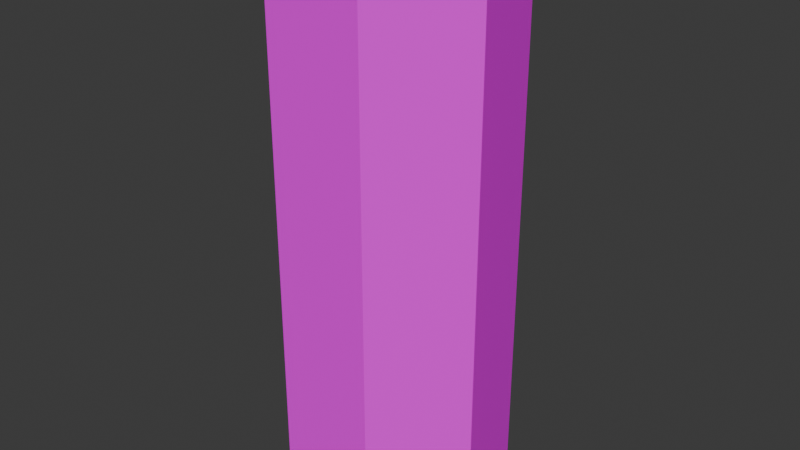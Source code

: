 # Source: SleepingPad01.blend  (saved by Blender 4.2.66; exported with 4.5.12 LTS)
import bpy
from mathutils import Matrix  # noqa: F401  (used for matrix-valued properties, if any)

bpy.ops.wm.read_factory_settings(use_empty=True)
scene = bpy.context.scene
scene.name = 'Scene'

# ---- collections
col_collection = bpy.data.collections.new('Collection'); scene.collection.children.link(col_collection)

# ---- images (referenced by path relative to the original .blend; pixels are not part of the script)
import os
ASSET_DIR = os.environ.get("B2B_ASSET_DIR", "")  # directory of the original .blend (textures are referenced by path, not embedded)
HERE = os.path.dirname(os.path.abspath(__file__))  # packed textures are extracted next to this script under _unpacked/

def load_image(name, relpath, width, height, colorspace="sRGB"):
    """Load a texture the original file referenced (path relative to the .blend, or extracted next to this script)."""
    p = next((c for c in (os.path.join(HERE, relpath), os.path.join(ASSET_DIR, relpath)) if relpath and os.path.exists(c)), "")
    if p:
        img = bpy.data.images.load(p, check_existing=True)
        img.name = name
    else:  # same state as the original file: an image datablock whose file is absent (Cycles renders it pink)
        img = bpy.data.images.new(name, width, height)
        img.source = "FILE"
        img.filepath = "//" + (relpath or name)
    img.colorspace_settings.name = colorspace
    return img
img_sleepingpad01_a_jpg = load_image('SleepingPad01_a.jpg', 'SleepingPad01_a.jpg', 1024, 1024, 'sRGB')

# ---- materials (node trees are filled in below, after node groups)
mat_primary = bpy.data.materials.new('Primary')
mat_primary.alpha_threshold = 0.0
mat_primary.use_transparent_shadow = False
mat_primary.roughness = 0.5
mat_primary.line_color = (0.0, 0.0, 0.0, 1.0)

# ---- material node trees
mat_primary.use_nodes = True; mat_primary.node_tree.nodes.clear()
_N = mat_primary.node_tree.nodes; _L = mat_primary.node_tree.links
n0 = _N.new('ShaderNodeOutputMaterial'); n0.name = 'Material Output'; n0.location = (300, 300)
n1 = _N.new('ShaderNodeBsdfPrincipled'); n1.name = 'Principled BSDF'; n1.location = (10, 300)
n1.inputs[3].default_value = 1.45
n1.inputs[13].default_value = 0.15
n2 = _N.new('ShaderNodeTexImage'); n2.name = 'Image Texture'; n2.location = (-280, 280)
n2.image = img_sleepingpad01_a_jpg
n2.interpolation = 'Closest'
_L.new(n1.outputs[0], n0.inputs[0])
_L.new(n2.outputs[0], n1.inputs[0])
n0.is_active_output = True

# ---- world
world_world = bpy.data.worlds.new('World'); scene.world = world_world
world_world.use_nodes = True; world_world.node_tree.nodes.clear()
_N = world_world.node_tree.nodes; _L = world_world.node_tree.links
n0 = _N.new('ShaderNodeOutputWorld'); n0.name = 'World Output'; n0.location = (300, 300)
n1 = _N.new('ShaderNodeBackground'); n1.name = 'Background'; n1.location = (10, 300)
n1.inputs[0].default_value = (0.05088, 0.05088, 0.05088, 1.0)
_L.new(n1.outputs[0], n0.inputs[0])
n0.is_active_output = True
world_world.color = (0.05088, 0.05088, 0.05088)
world_world.sun_shadow_jitter_overblur = 0.0

# ---- meshes
me_cylinder = bpy.data.meshes.new('Cylinder')
me_cylinder.from_pydata([(5.96e-09, 0.3, 0.0), (5.96e-09, 0.3, 1.455), (0.2345, 0.187, 0.0), (0.2345, 0.187, 1.455), (0.2925, -0.06676, 0.0), (0.2925, -0.06676, 1.455), (0.1302, -0.2703, 0.0), (0.1302, -0.2703, 1.455), (-0.1302, -0.2703, 0.0), (-0.1302, -0.2703, 1.455), (-0.2925, -0.06676, 0.0), (-0.2925, -0.06676, 1.455), (-0.2345, 0.187, 0.0), (-0.2345, 0.187, 1.455)], [], [(0, 1, 3, 2), (2, 3, 5, 4), (4, 5, 7, 6), (6, 7, 9, 8), (8, 9, 11, 10), (3, 1, 13, 11, 9, 7, 5), (10, 11, 13, 12), (12, 13, 1, 0), (0, 2, 4, 6, 8, 10, 12)])
_uv = me_cylinder.uv_layers.new(name='UVMap')
_uv.uv.foreach_set('vector', [1.0, 1.0, 0.0, 1.0, 0.0, 0.9695, 1.0, 0.9695, 1.0, 0.9695, 0.0, 0.9695, 0.0, 0.939, 1.0, 0.939, 1.0, 0.939, 0.0, 0.939, 0.0, 0.9055, 1.0, 0.9055, 1.0, 0.9055, 0.0, 0.9055, 0.0, 0.875, 1.0, 0.875, 1.0, 0.875, 0.0, 0.875, 0.0, 0.8445, 1.0, 0.8445, 0.6771, 0.9451, 0.5833, 0.9665, 0.4688, 0.9573, 0.4062, 0.9268, 0.4688, 0.8933, 0.5833, 0.8872, 0.6771, 0.9085, 1.0, 0.8445, 0.0, 0.8445, 0.0, 0.814, 1.0, 0.814, 1.0, 0.814, 0.0, 0.814, 0.0, 0.7805, 1.0, 0.7805, 0.6771, 0.8262, 0.6771, 0.8628, 0.5833, 0.8872, 0.4688, 0.878, 0.4062, 0.8445, 0.4688, 0.814, 0.5833, 0.8049])
me_cylinder.materials.append(mat_primary)
me_cylinder.update()

# ---- objects
ob_sleepingpad01 = bpy.data.objects.new('SleepingPad01', me_cylinder)

# ---- transforms, parenting, visibility, modifiers, constraints
ob_sleepingpad01.location = (0.0, 0.0, 0.0)

# ---- collection membership
col_collection.objects.link(ob_sleepingpad01)

# ---- scene / render settings (as saved in the file)
scene.frame_start = 1; scene.frame_end = 250; scene.frame_set(1)
scene.render.engine = 'BLENDER_EEVEE_NEXT'
bpy.context.view_layer.update()

# ---- added for rendering (the .blend has no active camera and no usable light): camera, sun
cam_auto = bpy.data.cameras.new('AutoCamera')
cam_auto.lens = 50.0
cam_auto.sensor_width = 36.0
cam_auto.clip_end = 1000.0
ob_auto_camera = bpy.data.objects.new('AutoCamera', cam_auto)
scene.collection.objects.link(ob_auto_camera)
ob_auto_camera.location = (1.54388, -1.8378, 1.9626)
ob_auto_camera.rotation_euler = (1.09748, -7.21219e-08, 0.694738)
scene.camera = ob_auto_camera
light_auto_sun = bpy.data.lights.new('AutoSun', 'SUN')
light_auto_sun.energy = 3.0
light_auto_sun.angle = 0.0523599
ob_auto_sun = bpy.data.objects.new('AutoSun', light_auto_sun)
scene.collection.objects.link(ob_auto_sun)
ob_auto_sun.rotation_euler = (0.872665, 0.174533, 0.523599)
bpy.context.view_layer.update()
